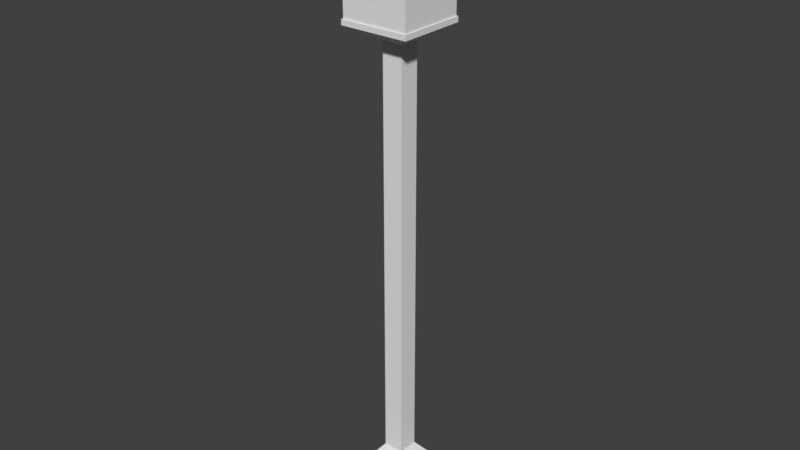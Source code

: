 # Source: Shoplight.blend  (saved by Blender 2.79.0; exported with 4.5.12 LTS)
import bpy
from mathutils import Matrix  # noqa: F401  (used for matrix-valued properties, if any)

bpy.ops.wm.read_factory_settings(use_empty=True)
scene = bpy.context.scene
scene.name = 'Scene'

# ---- collections
col_collection_1 = bpy.data.collections.new('Collection 1'); scene.collection.children.link(col_collection_1)

# ---- world
world_world = bpy.data.worlds.new('World'); scene.world = world_world
world_world.color = (0.05088, 0.05088, 0.05088)
world_world.use_sun_shadow = False
world_world.sun_shadow_jitter_overblur = 0.0
world_world.cycles.sampling_method = 'MANUAL'

# ---- meshes
me_cube_003 = bpy.data.meshes.new('Cube.003')
me_cube_003.from_pydata([(-0.07432, -0.07432, -0.02906), (-0.07432, 0.07432, -0.02906), (0.07433, 0.07432, -0.02906), (0.07433, -0.07432, -0.02906), (-0.04752, -0.04752, 0.03095), (-0.04752, 0.04753, 0.03095), (0.04753, 0.04753, 0.03095), (0.04753, -0.04752, 0.03095), (-0.1915, -0.1915, -0.6509), (-0.1915, 0.1915, -0.6509), (0.1915, 0.1915, -0.6509), (0.1915, -0.1915, -0.6509), (-0.1915, -0.1915, -0.1218), (-0.1915, 0.1915, -0.1218), (0.1915, 0.1915, -0.1218), (0.1915, -0.1915, -0.1218), (0.1915, -0.1915, -0.6214), (-0.1915, -0.1915, -0.6214), (-0.1915, 0.1915, -0.6214), (0.1915, 0.1915, -0.6214), (0.1915, -0.1915, -0.1469), (-0.1915, 0.1915, -0.1469), (-0.1915, -0.1915, -0.1469), (0.1915, 0.1915, -0.1469), (-0.2, -0.2, -0.1212), (-0.2, 0.2, -0.1212), (0.2, 0.2, -0.1212), (0.2, -0.2, -0.1212), (0.2, -0.2, -0.1474), (-0.2, 0.2, -0.1474), (-0.2, -0.2, -0.1474), (0.2, 0.2, -0.1474), (-0.1985, -0.1985, -0.6515), (-0.1985, 0.1985, -0.6515), (0.1985, 0.1985, -0.6515), (0.1985, -0.1985, -0.6515), (-0.1985, -0.1985, -0.6209), (0.1985, 0.1985, -0.6209), (0.1985, -0.1985, -0.6209), (-0.1985, 0.1985, -0.6209)], [], [(1, 0, 4, 5), (6, 5, 4, 7), (0, 3, 7, 4), (2, 1, 5, 6), (3, 2, 6, 7), (21, 22, 30, 29), (12, 13, 25, 24), (23, 21, 29, 31), (14, 15, 27, 26), (9, 8, 32, 33), (11, 10, 34, 35), (19, 16, 38, 37), (16, 17, 36, 38), (30, 28, 27, 24), (31, 29, 25, 26), (28, 31, 26, 27), (29, 30, 24, 25), (15, 12, 24, 27), (22, 20, 28, 30), (13, 14, 26, 25), (20, 23, 31, 28), (33, 32, 36, 39), (35, 34, 37, 38), (34, 33, 39, 37), (32, 35, 38, 36), (18, 19, 37, 39), (17, 18, 39, 36), (8, 11, 35, 32), (10, 9, 33, 34)])
_uv = me_cube_003.uv_layers.new(name='UVMap')
_uv.uv.foreach_set('vector', [0.373, 0.248, 0.373, 0.002004, 0.252, 0.002004, 0.252, 0.248, 0.248, 0.002004, 0.002004, 0.002004, 0.002004, 0.248, 0.248, 0.248, 0.002004, 0.373, 0.248, 0.373, 0.248, 0.252, 0.002004, 0.252, 0.498, 0.248, 0.498, 0.002004, 0.377, 0.002004, 0.377, 0.248, 0.002004, 0.498, 0.248, 0.498, 0.248, 0.377, 0.002004, 0.377, 0.373, 0.498, 0.373, 0.252, 0.252, 0.252, 0.252, 0.498, 0.002004, 0.623, 0.248, 0.623, 0.248, 0.502, 0.002004, 0.502, 0.498, 0.498, 0.498, 0.252, 0.377, 0.252, 0.377, 0.498, 0.252, 0.623, 0.498, 0.623, 0.498, 0.502, 0.252, 0.502, 0.623, 0.248, 0.623, 0.002004, 0.502, 0.002004, 0.502, 0.248, 0.002004, 0.748, 0.248, 0.748, 0.248, 0.627, 0.002004, 0.627, 0.623, 0.498, 0.623, 0.252, 0.502, 0.252, 0.502, 0.498, 0.252, 0.748, 0.498, 0.748, 0.498, 0.627, 0.252, 0.627, 0.748, 0.248, 0.748, 0.002004, 0.627, 0.002004, 0.627, 0.248, 0.502, 0.623, 0.748, 0.623, 0.748, 0.502, 0.502, 0.502, 0.748, 0.498, 0.748, 0.252, 0.627, 0.252, 0.627, 0.498, 0.502, 0.748, 0.748, 0.748, 0.748, 0.627, 0.502, 0.627, 0.873, 0.248, 0.873, 0.002004, 0.752, 0.002004, 0.752, 0.248, 0.002004, 0.873, 0.248, 0.873, 0.248, 0.752, 0.002004, 0.752, 0.873, 0.498, 0.873, 0.252, 0.752, 0.252, 0.752, 0.498, 0.252, 0.873, 0.498, 0.873, 0.498, 0.752, 0.252, 0.752, 0.873, 0.748, 0.873, 0.502, 0.752, 0.502, 0.752, 0.748, 0.502, 0.873, 0.748, 0.873, 0.748, 0.752, 0.502, 0.752, 0.998, 0.248, 0.998, 0.002004, 0.877, 0.002004, 0.877, 0.248, 0.002004, 0.998, 0.248, 0.998, 0.248, 0.877, 0.002004, 0.877, 0.998, 0.498, 0.998, 0.252, 0.877, 0.252, 0.877, 0.498, 0.252, 0.998, 0.498, 0.998, 0.498, 0.877, 0.252, 0.877, 0.998, 0.748, 0.998, 0.502, 0.877, 0.502, 0.877, 0.748, 0.502, 0.998, 0.748, 0.998, 0.748, 0.877, 0.502, 0.877])
me_cube_003.use_remesh_preserve_volume = False
me_cube_003.use_remesh_preserve_attributes = False
me_cube_003.use_mirror_vertex_groups = False
me_cube_003.update()
me_cube_001 = bpy.data.meshes.new('Cube.001')
me_cube_001.from_pydata([(0.1915, -0.1915, -0.6214), (-0.1915, -0.1915, -0.6214), (-0.1915, 0.1915, -0.6214), (0.1915, 0.1915, -0.6214), (0.1915, -0.1915, -0.1469), (-0.1915, 0.1915, -0.1469), (-0.1915, -0.1915, -0.1469), (0.1915, 0.1915, -0.1469)], [], [(2, 1, 6, 5), (0, 3, 7, 4), (3, 2, 5, 7), (1, 0, 4, 6)])
_uv = me_cube_001.uv_layers.new(name='UVMap')
_uv.uv.foreach_set('vector', [0.998, 0.502, 0.502, 0.502, 0.502, 0.998, 0.998, 0.998, 0.498, 0.002004, 0.002004, 0.002004, 0.002004, 0.498, 0.498, 0.498, 0.498, 0.502, 0.002004, 0.502, 0.002004, 0.998, 0.498, 0.998, 0.998, 0.002004, 0.502, 0.002004, 0.502, 0.498, 0.998, 0.498])
me_cube_001.use_remesh_preserve_volume = False
me_cube_001.use_remesh_preserve_attributes = False
me_cube_001.use_mirror_vertex_groups = False
me_cube_001.update()
me_cube_000 = bpy.data.meshes.new('Cube.000')
me_cube_000.from_pydata([(-0.104, -0.104, -3.208), (-0.05873, -0.05873, -0.7332), (-0.104, 0.104, -3.208), (-0.05873, 0.05874, -0.7332), (0.104, -0.104, -3.208), (0.05874, -0.05873, -0.7332), (0.104, 0.104, -3.208), (0.05874, 0.05874, -0.7332), (-0.2023, 0.2023, -3.316), (-0.2023, -0.2023, -3.316), (0.2023, 0.2023, -3.316), (0.2023, -0.2023, -3.316), (-0.2023, 0.2023, -3.496), (-0.2023, -0.2023, -3.496), (0.2023, 0.2023, -3.496), (0.2023, -0.2023, -3.496), (-0.05873, -0.05873, -3.151), (-0.05873, 0.05874, -3.151), (0.05874, 0.05874, -3.151), (0.05874, -0.05873, -3.151), (-0.1915, -0.1915, -0.6509), (-0.1915, 0.1915, -0.6509), (0.1915, 0.1915, -0.6509), (0.1915, -0.1915, -0.6509), (-0.1915, -0.1915, -0.1218), (-0.1915, 0.1915, -0.1218), (0.1915, 0.1915, -0.1218), (0.1915, -0.1915, -0.1218), (-0.07432, -0.07432, -0.02906), (-0.07432, 0.07432, -0.02906), (0.07433, 0.07432, -0.02906), (0.07433, -0.07432, -0.02906), (-0.1915, -0.1915, -0.6509), (-0.1915, 0.1915, -0.6509), (0.1915, 0.1915, -0.6509), (0.1915, -0.1915, -0.6509)], [], [(16, 1, 3, 17), (17, 3, 7, 18), (18, 7, 5, 19), (19, 5, 1, 16), (2, 6, 10, 8), (5, 7, 22, 23), (11, 9, 13, 15), (0, 2, 8, 9), (6, 4, 11, 10), (4, 0, 9, 11), (12, 14, 15, 13), (8, 10, 14, 12), (10, 11, 15, 14), (9, 8, 12, 13), (4, 19, 16, 0), (6, 18, 19, 4), (2, 17, 18, 6), (0, 16, 17, 2), (3, 1, 20, 21), (1, 5, 23, 20), (7, 3, 21, 22), (27, 26, 30, 31), (25, 24, 28, 29), (24, 27, 31, 28), (26, 25, 29, 30), (20, 23, 35, 32), (22, 21, 33, 34), (23, 22, 34, 35), (21, 20, 32, 33)])
_uv = me_cube_000.uv_layers.new(name='UVMap')
_uv.uv.foreach_set('vector', [0.8869, 0.398, 0.8869, 0.002004, 0.7798, 0.002004, 0.7798, 0.398, 0.002004, 0.498, 0.4424, 0.498, 0.4424, 0.402, 0.002004, 0.402, 0.5536, 0.398, 0.5536, 0.002004, 0.4464, 0.002004, 0.4464, 0.398, 0.002004, 0.598, 0.4424, 0.598, 0.4424, 0.502, 0.002004, 0.502, 0.998, 0.398, 0.998, 0.202, 0.8909, 0.202, 0.8909, 0.398, 0.7758, 0.002004, 0.5576, 0.002004, 0.5576, 0.198, 0.7758, 0.198, 0.002004, 0.698, 0.4424, 0.698, 0.4424, 0.602, 0.002004, 0.602, 0.998, 0.598, 0.998, 0.402, 0.8909, 0.402, 0.8909, 0.598, 0.6687, 0.898, 0.8869, 0.898, 0.8869, 0.802, 0.6687, 0.802, 0.8869, 0.598, 0.8869, 0.402, 0.7798, 0.402, 0.7798, 0.598, 0.4424, 0.002004, 0.002004, 0.002004, 0.002004, 0.398, 0.4424, 0.398, 0.002004, 0.898, 0.4424, 0.898, 0.4424, 0.802, 0.002004, 0.802, 0.7758, 0.798, 0.7758, 0.402, 0.6687, 0.402, 0.6687, 0.798, 0.002004, 0.798, 0.4424, 0.798, 0.4424, 0.702, 0.002004, 0.702, 0.9424, 0.652, 0.8909, 0.652, 0.8909, 0.748, 0.9424, 0.748, 0.998, 0.648, 0.998, 0.602, 0.8909, 0.602, 0.8909, 0.648, 0.9424, 0.752, 0.8909, 0.752, 0.8909, 0.848, 0.9424, 0.848, 0.998, 0.898, 0.998, 0.852, 0.8909, 0.852, 0.8909, 0.898, 0.6647, 0.602, 0.4464, 0.602, 0.4464, 0.798, 0.6647, 0.798, 0.7758, 0.202, 0.5576, 0.202, 0.5576, 0.398, 0.7758, 0.398, 0.6647, 0.402, 0.4464, 0.402, 0.4464, 0.598, 0.6647, 0.598, 0.998, 0.198, 0.998, 0.002004, 0.8909, 0.002004, 0.8909, 0.198, 0.4464, 0.898, 0.6647, 0.898, 0.6647, 0.802, 0.4464, 0.802, 0.8869, 0.798, 0.8869, 0.602, 0.7798, 0.602, 0.7798, 0.798, 0.002004, 0.998, 0.2202, 0.998, 0.2202, 0.902, 0.002004, 0.902, 0.9702, 0.848, 0.9702, 0.652, 0.9603, 0.652, 0.9603, 0.848, 0.2242, 0.9105, 0.4424, 0.9105, 0.4424, 0.902, 0.2242, 0.902, 0.9563, 0.848, 0.9563, 0.652, 0.9464, 0.652, 0.9464, 0.848, 0.4464, 0.9105, 0.6647, 0.9105, 0.6647, 0.902, 0.4464, 0.902])
me_cube_000.use_remesh_preserve_volume = False
me_cube_000.use_remesh_preserve_attributes = False
me_cube_000.use_mirror_vertex_groups = False
me_cube_000.update()

# ---- objects
ob_metal = bpy.data.objects.new('Metal', me_cube_003)
ob_glass = bpy.data.objects.new('Glass', me_cube_001)
ob_wood = bpy.data.objects.new('Wood', me_cube_000)

# ---- transforms, parenting, visibility, modifiers, constraints
ob_metal.location = (0.0, 0.0, 2.311)
ob_metal.lineart.crease_threshold = 0.0
ob_glass.location = (0.0, 0.0, 2.311)
ob_glass.lineart.crease_threshold = 0.0
ob_wood.location = (0.0, 0.0, 2.311)
ob_wood.lineart.crease_threshold = 0.0

# ---- collection membership
col_collection_1.objects.link(ob_metal)
col_collection_1.objects.link(ob_glass)
col_collection_1.objects.link(ob_wood)

# ---- scene / render settings (as saved in the file)
scene.frame_start = 1; scene.frame_end = 250; scene.frame_set(1)
scene.render.engine = 'BLENDER_EEVEE_NEXT'
scene.render.resolution_percentage = 50
scene.render.dither_intensity = 0.0
scene.cycles.use_denoising = False
scene.cycles.samples = 128
scene.cycles.sampling_pattern = 'TABULATED_SOBOL'
scene.cycles.use_adaptive_sampling = False
scene.cycles.use_light_tree = False
scene.cycles.blur_glossy = 0.0
scene.cycles.sample_clamp_indirect = 0.0
scene.view_settings.view_transform = 'Standard'
bpy.context.view_layer.update()

# ---- added for rendering (the .blend has no active camera and no usable light): camera, sun
cam_auto = bpy.data.cameras.new('AutoCamera')
cam_auto.lens = 50.0
cam_auto.sensor_width = 36.0
cam_auto.clip_end = 1000.0
ob_auto_camera = bpy.data.objects.new('AutoCamera', cam_auto)
scene.collection.objects.link(ob_auto_camera)
ob_auto_camera.location = (3.30551, -3.96661, 3.22283)
ob_auto_camera.rotation_euler = (1.09748, -7.21219e-08, 0.694738)
scene.camera = ob_auto_camera
light_auto_sun = bpy.data.lights.new('AutoSun', 'SUN')
light_auto_sun.energy = 3.0
light_auto_sun.angle = 0.0523599
ob_auto_sun = bpy.data.objects.new('AutoSun', light_auto_sun)
scene.collection.objects.link(ob_auto_sun)
ob_auto_sun.rotation_euler = (0.872665, 0.174533, 0.523599)
bpy.context.view_layer.update()
